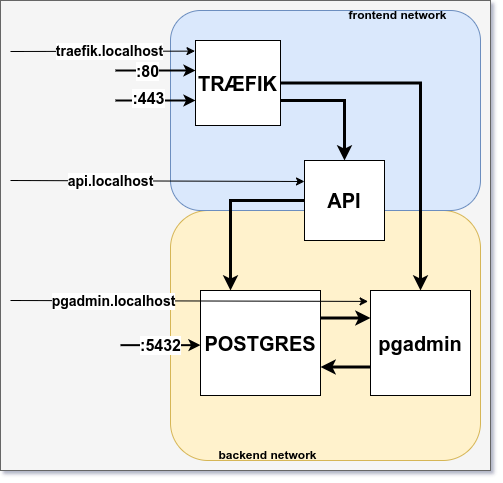

The diagram above was exported from draw.io. Its source (the exported page's mxGraphModel, read from the mxfile embedded in the PNG):
<mxGraphModel dx="1430" dy="848" grid="1" gridSize="10" guides="1" tooltips="1" connect="1" arrows="1" fold="1" page="1" pageScale="1" pageWidth="827" pageHeight="1169" math="0" shadow="0">
  <root>
    <mxCell id="0" />
    <mxCell id="1" parent="0" />
    <mxCell id="40pNRldAVp_o9qbd7GbC-37" value="" style="rounded=0;whiteSpace=wrap;html=1;fillColor=#f5f5f5;fontColor=#333333;strokeColor=#666666;" vertex="1" parent="1">
      <mxGeometry x="30" y="60" width="490" height="470" as="geometry" />
    </mxCell>
    <mxCell id="40pNRldAVp_o9qbd7GbC-22" value="" style="rounded=1;whiteSpace=wrap;html=1;fillColor=#fff2cc;strokeColor=#d6b656;" vertex="1" parent="1">
      <mxGeometry x="200" y="270" width="310" height="250" as="geometry" />
    </mxCell>
    <mxCell id="40pNRldAVp_o9qbd7GbC-21" value="" style="rounded=1;whiteSpace=wrap;html=1;fillColor=#dae8fc;strokeColor=#6c8ebf;" vertex="1" parent="1">
      <mxGeometry x="200" y="70" width="310" height="200" as="geometry" />
    </mxCell>
    <mxCell id="40pNRldAVp_o9qbd7GbC-25" style="edgeStyle=orthogonalEdgeStyle;rounded=0;orthogonalLoop=1;jettySize=auto;html=1;entryX=0.5;entryY=0;entryDx=0;entryDy=0;strokeWidth=3;" edge="1" parent="1" source="40pNRldAVp_o9qbd7GbC-2" target="40pNRldAVp_o9qbd7GbC-7">
      <mxGeometry relative="1" as="geometry">
        <Array as="points">
          <mxPoint x="374" y="160" />
        </Array>
      </mxGeometry>
    </mxCell>
    <mxCell id="40pNRldAVp_o9qbd7GbC-31" style="edgeStyle=orthogonalEdgeStyle;rounded=0;orthogonalLoop=1;jettySize=auto;html=1;strokeWidth=3;" edge="1" parent="1" source="40pNRldAVp_o9qbd7GbC-2" target="40pNRldAVp_o9qbd7GbC-6">
      <mxGeometry relative="1" as="geometry" />
    </mxCell>
    <mxCell id="40pNRldAVp_o9qbd7GbC-2" value="&lt;b&gt;&lt;font style=&quot;font-size: 20px;&quot;&gt;TRÆFIK&lt;/font&gt;&lt;/b&gt;" style="rounded=0;whiteSpace=wrap;html=1;" vertex="1" parent="1">
      <mxGeometry x="225" y="100" width="85" height="85" as="geometry" />
    </mxCell>
    <mxCell id="40pNRldAVp_o9qbd7GbC-34" style="edgeStyle=orthogonalEdgeStyle;rounded=0;orthogonalLoop=1;jettySize=auto;html=1;entryX=0;entryY=0.5;entryDx=0;entryDy=0;strokeWidth=3;" edge="1" parent="1">
      <mxGeometry relative="1" as="geometry">
        <mxPoint x="350" y="377.5" as="sourcePoint" />
        <mxPoint x="400" y="377.5" as="targetPoint" />
      </mxGeometry>
    </mxCell>
    <mxCell id="40pNRldAVp_o9qbd7GbC-5" value="&lt;b&gt;&lt;font style=&quot;font-size: 20px;&quot;&gt;POSTGRES&lt;/font&gt;&lt;/b&gt;" style="rounded=0;whiteSpace=wrap;html=1;" vertex="1" parent="1">
      <mxGeometry x="230" y="350" width="120" height="105" as="geometry" />
    </mxCell>
    <mxCell id="40pNRldAVp_o9qbd7GbC-35" style="edgeStyle=orthogonalEdgeStyle;rounded=0;orthogonalLoop=1;jettySize=auto;html=1;entryX=1;entryY=0.5;entryDx=0;entryDy=0;strokeWidth=3;" edge="1" parent="1">
      <mxGeometry relative="1" as="geometry">
        <mxPoint x="400" y="426.5" as="sourcePoint" />
        <mxPoint x="350" y="426.5" as="targetPoint" />
      </mxGeometry>
    </mxCell>
    <mxCell id="40pNRldAVp_o9qbd7GbC-6" value="&lt;b&gt;&lt;font style=&quot;font-size: 20px;&quot;&gt;pgadmin&lt;/font&gt;&lt;/b&gt;" style="rounded=0;whiteSpace=wrap;html=1;" vertex="1" parent="1">
      <mxGeometry x="400" y="350" width="100" height="105" as="geometry" />
    </mxCell>
    <mxCell id="40pNRldAVp_o9qbd7GbC-38" style="edgeStyle=orthogonalEdgeStyle;rounded=0;orthogonalLoop=1;jettySize=auto;html=1;entryX=0.25;entryY=0;entryDx=0;entryDy=0;strokeWidth=3;" edge="1" parent="1" target="40pNRldAVp_o9qbd7GbC-5">
      <mxGeometry relative="1" as="geometry">
        <mxPoint x="330" y="260" as="sourcePoint" />
        <Array as="points">
          <mxPoint x="334" y="260" />
          <mxPoint x="260" y="260" />
        </Array>
      </mxGeometry>
    </mxCell>
    <mxCell id="40pNRldAVp_o9qbd7GbC-7" value="&lt;b&gt;&lt;font style=&quot;font-size: 20px;&quot;&gt;API&lt;/font&gt;&lt;/b&gt;" style="rounded=0;whiteSpace=wrap;html=1;" vertex="1" parent="1">
      <mxGeometry x="334" y="220" width="80" height="80" as="geometry" />
    </mxCell>
    <mxCell id="40pNRldAVp_o9qbd7GbC-8" value="" style="endArrow=classic;html=1;rounded=0;strokeWidth=2;" edge="1" parent="1">
      <mxGeometry width="50" height="50" relative="1" as="geometry">
        <mxPoint x="145" y="130" as="sourcePoint" />
        <mxPoint x="225" y="130" as="targetPoint" />
      </mxGeometry>
    </mxCell>
    <mxCell id="40pNRldAVp_o9qbd7GbC-10" value="&lt;b&gt;&lt;font style=&quot;font-size: 16px;&quot;&gt;:80&lt;/font&gt;&lt;/b&gt;" style="edgeLabel;html=1;align=center;verticalAlign=middle;resizable=0;points=[];" vertex="1" connectable="0" parent="40pNRldAVp_o9qbd7GbC-8">
      <mxGeometry x="-0.1897" y="-1" relative="1" as="geometry">
        <mxPoint x="-1" as="offset" />
      </mxGeometry>
    </mxCell>
    <mxCell id="40pNRldAVp_o9qbd7GbC-9" value="" style="endArrow=classic;html=1;rounded=0;strokeWidth=2;" edge="1" parent="1">
      <mxGeometry width="50" height="50" relative="1" as="geometry">
        <mxPoint x="145" y="160" as="sourcePoint" />
        <mxPoint x="225" y="160" as="targetPoint" />
      </mxGeometry>
    </mxCell>
    <mxCell id="40pNRldAVp_o9qbd7GbC-11" value="&lt;font style=&quot;font-size: 16px;&quot;&gt;&lt;b&gt;:443&lt;/b&gt;&lt;/font&gt;" style="edgeLabel;html=1;align=center;verticalAlign=middle;resizable=0;points=[];" vertex="1" connectable="0" parent="40pNRldAVp_o9qbd7GbC-9">
      <mxGeometry x="-0.1724" y="2" relative="1" as="geometry">
        <mxPoint as="offset" />
      </mxGeometry>
    </mxCell>
    <mxCell id="40pNRldAVp_o9qbd7GbC-12" value="&lt;font style=&quot;font-size: 16px;&quot;&gt;&lt;b&gt;:5432&lt;/b&gt;&lt;/font&gt;" style="endArrow=classic;html=1;rounded=0;strokeWidth=2;" edge="1" parent="1">
      <mxGeometry width="50" height="50" relative="1" as="geometry">
        <mxPoint x="150" y="404.65999999999997" as="sourcePoint" />
        <mxPoint x="230" y="404.65999999999997" as="targetPoint" />
        <Array as="points" />
        <mxPoint as="offset" />
      </mxGeometry>
    </mxCell>
    <mxCell id="40pNRldAVp_o9qbd7GbC-23" value="&lt;b&gt;frontend network&lt;/b&gt;" style="text;html=1;strokeColor=none;fillColor=none;align=center;verticalAlign=middle;whiteSpace=wrap;rounded=0;" vertex="1" parent="1">
      <mxGeometry x="370" y="60" width="115" height="30" as="geometry" />
    </mxCell>
    <mxCell id="40pNRldAVp_o9qbd7GbC-24" value="&lt;b&gt;backend network&lt;/b&gt;" style="text;html=1;strokeColor=none;fillColor=none;align=center;verticalAlign=middle;whiteSpace=wrap;rounded=0;" vertex="1" parent="1">
      <mxGeometry x="240" y="500" width="115" height="30" as="geometry" />
    </mxCell>
    <mxCell id="40pNRldAVp_o9qbd7GbC-41" value="" style="endArrow=classic;html=1;rounded=0;entryX=-0.006;entryY=0.125;entryDx=0;entryDy=0;entryPerimeter=0;" edge="1" parent="1" target="40pNRldAVp_o9qbd7GbC-2">
      <mxGeometry relative="1" as="geometry">
        <mxPoint x="40" y="111" as="sourcePoint" />
        <mxPoint x="130" y="110" as="targetPoint" />
      </mxGeometry>
    </mxCell>
    <mxCell id="40pNRldAVp_o9qbd7GbC-42" value="&lt;font style=&quot;font-size: 14px;&quot;&gt;&lt;b&gt;traefik.localhost&lt;/b&gt;&lt;/font&gt;" style="edgeLabel;resizable=0;html=1;align=center;verticalAlign=middle;" connectable="0" vertex="1" parent="40pNRldAVp_o9qbd7GbC-41">
      <mxGeometry relative="1" as="geometry">
        <mxPoint x="6" as="offset" />
      </mxGeometry>
    </mxCell>
    <mxCell id="40pNRldAVp_o9qbd7GbC-43" value="" style="endArrow=classic;html=1;rounded=0;entryX=-0.006;entryY=0.125;entryDx=0;entryDy=0;entryPerimeter=0;" edge="1" parent="1">
      <mxGeometry relative="1" as="geometry">
        <mxPoint x="40" y="240" as="sourcePoint" />
        <mxPoint x="334" y="241" as="targetPoint" />
      </mxGeometry>
    </mxCell>
    <mxCell id="40pNRldAVp_o9qbd7GbC-44" value="&lt;font style=&quot;font-size: 14px;&quot;&gt;&lt;b&gt;api.localhost&lt;/b&gt;&lt;/font&gt;" style="edgeLabel;resizable=0;html=1;align=center;verticalAlign=middle;" connectable="0" vertex="1" parent="40pNRldAVp_o9qbd7GbC-43">
      <mxGeometry relative="1" as="geometry">
        <mxPoint x="-47" as="offset" />
      </mxGeometry>
    </mxCell>
    <mxCell id="40pNRldAVp_o9qbd7GbC-45" value="" style="endArrow=classic;html=1;rounded=0;entryX=-0.024;entryY=0.104;entryDx=0;entryDy=0;entryPerimeter=0;" edge="1" parent="1" target="40pNRldAVp_o9qbd7GbC-6">
      <mxGeometry relative="1" as="geometry">
        <mxPoint x="40" y="360" as="sourcePoint" />
        <mxPoint x="334" y="361" as="targetPoint" />
      </mxGeometry>
    </mxCell>
    <mxCell id="40pNRldAVp_o9qbd7GbC-46" value="&lt;font style=&quot;font-size: 14px;&quot;&gt;&lt;b&gt;pgadmin.localhost&lt;/b&gt;&lt;/font&gt;" style="edgeLabel;resizable=0;html=1;align=center;verticalAlign=middle;" connectable="0" vertex="1" parent="40pNRldAVp_o9qbd7GbC-45">
      <mxGeometry relative="1" as="geometry">
        <mxPoint x="-76" as="offset" />
      </mxGeometry>
    </mxCell>
  </root>
</mxGraphModel>